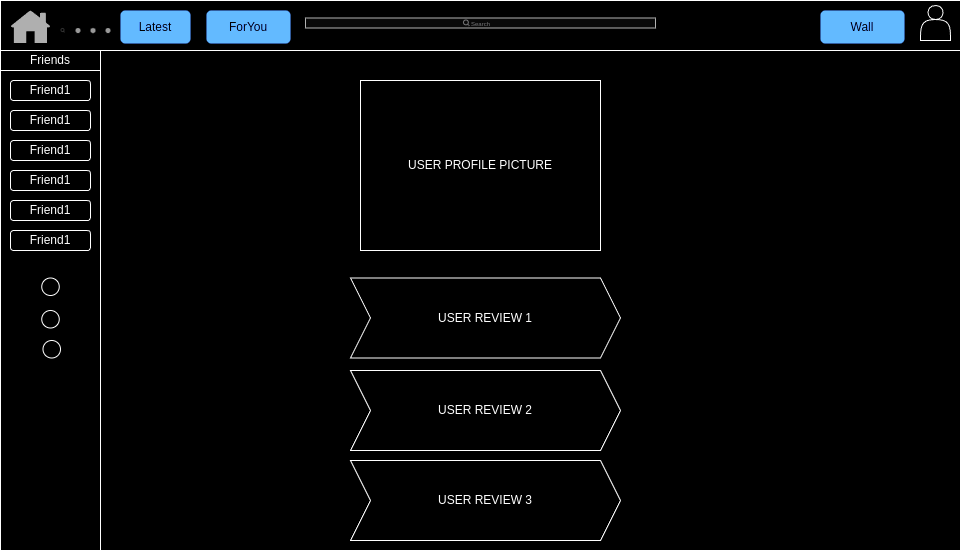

The diagram above was exported from draw.io. Its source (the exported page's mxGraphModel, read from the mxfile embedded in the PNG):
<mxGraphModel dx="1303" dy="1843" grid="1" gridSize="10" guides="1" tooltips="1" connect="1" arrows="1" fold="1" page="1" pageScale="1" pageWidth="850" pageHeight="1100" math="0" shadow="0">
  <root>
    <mxCell id="0" />
    <mxCell id="1" parent="0" />
    <mxCell id="kbJz4ghdUeTIuVtH0eS8-3" value="" style="rounded=0;whiteSpace=wrap;html=1;" vertex="1" parent="1">
      <mxGeometry x="60" y="-40" width="960" height="550" as="geometry" />
    </mxCell>
    <mxCell id="kbJz4ghdUeTIuVtH0eS8-4" value="" style="rounded=0;whiteSpace=wrap;html=1;" vertex="1" parent="1">
      <mxGeometry x="60" y="30" width="100" height="480" as="geometry" />
    </mxCell>
    <mxCell id="kbJz4ghdUeTIuVtH0eS8-5" value="Friends" style="rounded=0;whiteSpace=wrap;html=1;" vertex="1" parent="1">
      <mxGeometry x="60" y="10" width="100" height="20" as="geometry" />
    </mxCell>
    <mxCell id="kbJz4ghdUeTIuVtH0eS8-6" value="" style="rounded=0;whiteSpace=wrap;html=1;" vertex="1" parent="1">
      <mxGeometry x="60" y="-40" width="960" height="50" as="geometry" />
    </mxCell>
    <mxCell id="kbJz4ghdUeTIuVtH0eS8-17" value="" style="shape=actor;whiteSpace=wrap;html=1;" vertex="1" parent="1">
      <mxGeometry x="980" y="-35" width="30" height="35" as="geometry" />
    </mxCell>
    <mxCell id="kbJz4ghdUeTIuVtH0eS8-27" value="" style="shape=rect;fillColor=#F6F6F6;strokeColor=#4D4D4D;" vertex="1" parent="1">
      <mxGeometry x="365" y="-22.5" width="350" height="10" as="geometry" />
    </mxCell>
    <mxCell id="kbJz4ghdUeTIuVtH0eS8-28" value="" style="html=1;strokeWidth=1;shadow=0;dashed=0;shape=mxgraph.ios7ui.marginRect;rx=3;ry=3;rectMargin=5;fillColor=#E4E4E4;strokeColor=none;" vertex="1" parent="kbJz4ghdUeTIuVtH0eS8-27">
      <mxGeometry width="350" height="10" as="geometry" />
    </mxCell>
    <mxCell id="kbJz4ghdUeTIuVtH0eS8-29" value="Search" style="shape=mxgraph.ios7.icons.looking_glass;strokeColor=#878789;fillColor=none;fontColor=#878789;labelPosition=right;verticalLabelPosition=middle;align=left;verticalAlign=middle;fontSize=6;fontStyle=0;spacingTop=2;sketch=0;html=1;" vertex="1" parent="kbJz4ghdUeTIuVtH0eS8-27">
      <mxGeometry x="0.5" y="0.5" width="6" height="6" relative="1" as="geometry">
        <mxPoint x="-17" y="-3" as="offset" />
      </mxGeometry>
    </mxCell>
    <mxCell id="kbJz4ghdUeTIuVtH0eS8-33" value="" style="sketch=0;pointerEvents=1;shadow=0;dashed=0;html=1;strokeColor=none;fillColor=#505050;labelPosition=center;verticalLabelPosition=bottom;verticalAlign=top;outlineConnect=0;align=center;shape=mxgraph.office.concepts.home;" vertex="1" parent="1">
      <mxGeometry x="70" y="-30" width="40" height="32.5" as="geometry" />
    </mxCell>
    <mxCell id="kbJz4ghdUeTIuVtH0eS8-38" value="" style="verticalLabelPosition=bottom;verticalAlign=top;html=1;shadow=0;dashed=0;strokeWidth=1;shape=mxgraph.ios.iHomePageControl;fillColor=#666666;strokeColor=#cccccc;sketch=0;" vertex="1" parent="1">
      <mxGeometry x="120" y="-35" width="50" height="50" as="geometry" />
    </mxCell>
    <mxCell id="kbJz4ghdUeTIuVtH0eS8-42" value="Latest" style="rounded=1;fillColor=#0057D8;strokeColor=none;html=1;whiteSpace=wrap;fontColor=#ffffff;align=center;verticalAlign=middle;fontStyle=0;fontSize=12;sketch=0;" vertex="1" parent="1">
      <mxGeometry x="180" y="-30" width="70" height="33" as="geometry" />
    </mxCell>
    <mxCell id="kbJz4ghdUeTIuVtH0eS8-44" value="ForYou" style="rounded=1;fillColor=#0057D8;strokeColor=none;html=1;whiteSpace=wrap;fontColor=#ffffff;align=center;verticalAlign=middle;fontStyle=0;fontSize=12;sketch=0;" vertex="1" parent="1">
      <mxGeometry x="266" y="-30" width="84" height="33" as="geometry" />
    </mxCell>
    <mxCell id="kbJz4ghdUeTIuVtH0eS8-45" value="Wall" style="rounded=1;fillColor=#0057D8;strokeColor=none;html=1;whiteSpace=wrap;fontColor=#ffffff;align=center;verticalAlign=middle;fontStyle=0;fontSize=12;sketch=0;" vertex="1" parent="1">
      <mxGeometry x="880" y="-30" width="84" height="33" as="geometry" />
    </mxCell>
    <mxCell id="kbJz4ghdUeTIuVtH0eS8-87" value="Friend1" style="rounded=1;whiteSpace=wrap;html=1;" vertex="1" parent="1">
      <mxGeometry x="70" y="40" width="80" height="20" as="geometry" />
    </mxCell>
    <mxCell id="kbJz4ghdUeTIuVtH0eS8-88" value="Friend1" style="rounded=1;whiteSpace=wrap;html=1;" vertex="1" parent="1">
      <mxGeometry x="70" y="70" width="80" height="20" as="geometry" />
    </mxCell>
    <mxCell id="kbJz4ghdUeTIuVtH0eS8-89" value="Friend1" style="rounded=1;whiteSpace=wrap;html=1;" vertex="1" parent="1">
      <mxGeometry x="70" y="100" width="80" height="20" as="geometry" />
    </mxCell>
    <mxCell id="kbJz4ghdUeTIuVtH0eS8-90" value="Friend1" style="rounded=1;whiteSpace=wrap;html=1;" vertex="1" parent="1">
      <mxGeometry x="70" y="130" width="80" height="20" as="geometry" />
    </mxCell>
    <mxCell id="kbJz4ghdUeTIuVtH0eS8-91" value="Friend1" style="rounded=1;whiteSpace=wrap;html=1;" vertex="1" parent="1">
      <mxGeometry x="70" y="160" width="80" height="20" as="geometry" />
    </mxCell>
    <mxCell id="kbJz4ghdUeTIuVtH0eS8-92" value="Friend1" style="rounded=1;whiteSpace=wrap;html=1;" vertex="1" parent="1">
      <mxGeometry x="70" y="190" width="80" height="20" as="geometry" />
    </mxCell>
    <mxCell id="kbJz4ghdUeTIuVtH0eS8-96" value="" style="ellipse;whiteSpace=wrap;html=1;aspect=fixed;" vertex="1" parent="1">
      <mxGeometry x="101.25" y="237.5" width="17.5" height="17.5" as="geometry" />
    </mxCell>
    <mxCell id="kbJz4ghdUeTIuVtH0eS8-97" value="" style="ellipse;whiteSpace=wrap;html=1;aspect=fixed;" vertex="1" parent="1">
      <mxGeometry x="101.25" y="270" width="17.5" height="17.5" as="geometry" />
    </mxCell>
    <mxCell id="kbJz4ghdUeTIuVtH0eS8-98" value="" style="ellipse;whiteSpace=wrap;html=1;aspect=fixed;" vertex="1" parent="1">
      <mxGeometry x="102.5" y="300" width="17.5" height="17.5" as="geometry" />
    </mxCell>
    <mxCell id="kbJz4ghdUeTIuVtH0eS8-138" value="USER PROFILE PICTURE" style="rounded=0;whiteSpace=wrap;html=1;" vertex="1" parent="1">
      <mxGeometry x="420" y="40" width="240" height="170" as="geometry" />
    </mxCell>
    <mxCell id="kbJz4ghdUeTIuVtH0eS8-139" value="USER REVIEW 1" style="shape=step;perimeter=stepPerimeter;whiteSpace=wrap;html=1;fixedSize=1;" vertex="1" parent="1">
      <mxGeometry x="410" y="237.5" width="270" height="80" as="geometry" />
    </mxCell>
    <mxCell id="kbJz4ghdUeTIuVtH0eS8-140" value="USER REVIEW 2" style="shape=step;perimeter=stepPerimeter;whiteSpace=wrap;html=1;fixedSize=1;" vertex="1" parent="1">
      <mxGeometry x="410" y="330" width="270" height="80" as="geometry" />
    </mxCell>
    <mxCell id="kbJz4ghdUeTIuVtH0eS8-141" value="USER REVIEW 3" style="shape=step;perimeter=stepPerimeter;whiteSpace=wrap;html=1;fixedSize=1;" vertex="1" parent="1">
      <mxGeometry x="410" y="420" width="270" height="80" as="geometry" />
    </mxCell>
  </root>
</mxGraphModel>